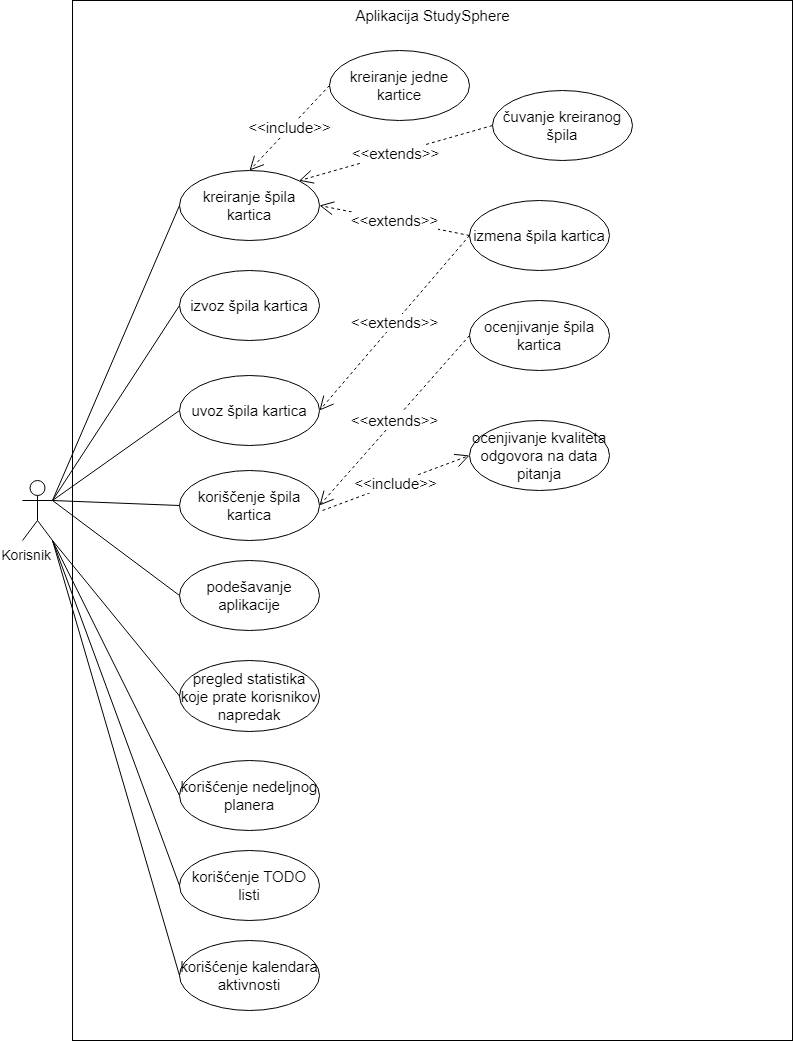

The diagram above was exported from draw.io. Its source (the exported page's mxGraphModel, read from the mxfile embedded in the PNG):
<mxGraphModel dx="1290" dy="530" grid="1" gridSize="10" guides="1" tooltips="1" connect="1" arrows="1" fold="1" page="1" pageScale="1" pageWidth="827" pageHeight="1169" math="0" shadow="0">
  <root>
    <mxCell id="0" />
    <mxCell id="1" parent="0" />
    <mxCell id="GpyQpe_mQj25Ungr1Uzp-6" value="Aplikacija StudySphere" style="html=1;align=center;verticalAlign=top;fontSize=15;" parent="1" vertex="1">
      <mxGeometry x="150" y="60" width="720" height="1040" as="geometry" />
    </mxCell>
    <object label="Korisnik" Korsnik="" id="GpyQpe_mQj25Ungr1Uzp-1">
      <mxCell style="shape=umlActor;verticalLabelPosition=bottom;verticalAlign=top;html=1;fontSize=14;align=right;" parent="1" vertex="1">
        <mxGeometry x="100" y="540" width="30" height="60" as="geometry" />
      </mxCell>
    </object>
    <mxCell id="GpyQpe_mQj25Ungr1Uzp-7" value="kreiranje špila kartica" style="ellipse;whiteSpace=wrap;html=1;fontSize=15;" parent="1" vertex="1">
      <mxGeometry x="257" y="230" width="140" height="70" as="geometry" />
    </mxCell>
    <mxCell id="GpyQpe_mQj25Ungr1Uzp-8" value="koriščenje špila kartica" style="ellipse;whiteSpace=wrap;html=1;fontSize=15;" parent="1" vertex="1">
      <mxGeometry x="257" y="530" width="140" height="70" as="geometry" />
    </mxCell>
    <mxCell id="GpyQpe_mQj25Ungr1Uzp-9" value="uvoz špila kartica" style="ellipse;whiteSpace=wrap;html=1;fontSize=15;" parent="1" vertex="1">
      <mxGeometry x="257" y="435" width="140" height="70" as="geometry" />
    </mxCell>
    <mxCell id="GpyQpe_mQj25Ungr1Uzp-10" value="izvoz špila kartica" style="ellipse;whiteSpace=wrap;html=1;fontSize=15;" parent="1" vertex="1">
      <mxGeometry x="257" y="330" width="140" height="70" as="geometry" />
    </mxCell>
    <mxCell id="GpyQpe_mQj25Ungr1Uzp-11" value="pregled statistika koje prate korisnikov napredak" style="ellipse;whiteSpace=wrap;html=1;fontSize=15;" parent="1" vertex="1">
      <mxGeometry x="257" y="720" width="140" height="71" as="geometry" />
    </mxCell>
    <mxCell id="GpyQpe_mQj25Ungr1Uzp-12" value="korišćenje nedeljnog planera" style="ellipse;whiteSpace=wrap;html=1;fontSize=15;" parent="1" vertex="1">
      <mxGeometry x="257" y="820" width="140" height="70" as="geometry" />
    </mxCell>
    <mxCell id="GpyQpe_mQj25Ungr1Uzp-13" value="korišćenje TODO listi" style="ellipse;whiteSpace=wrap;html=1;fontSize=15;" parent="1" vertex="1">
      <mxGeometry x="257" y="910" width="140" height="70" as="geometry" />
    </mxCell>
    <mxCell id="GpyQpe_mQj25Ungr1Uzp-14" value="korišćenje kalendara aktivnosti" style="ellipse;whiteSpace=wrap;html=1;fontSize=15;" parent="1" vertex="1">
      <mxGeometry x="257" y="1000" width="140" height="70" as="geometry" />
    </mxCell>
    <mxCell id="GpyQpe_mQj25Ungr1Uzp-15" value="izmena špila kartica" style="ellipse;whiteSpace=wrap;html=1;fontSize=15;" parent="1" vertex="1">
      <mxGeometry x="547" y="260" width="140" height="70" as="geometry" />
    </mxCell>
    <mxCell id="GpyQpe_mQj25Ungr1Uzp-16" value="ocenjivanje kvaliteta odgovora na data pitanja" style="ellipse;whiteSpace=wrap;html=1;fontSize=15;" parent="1" vertex="1">
      <mxGeometry x="547" y="480" width="140" height="70" as="geometry" />
    </mxCell>
    <mxCell id="GpyQpe_mQj25Ungr1Uzp-17" value="ocenjivanje špila kartica" style="ellipse;whiteSpace=wrap;html=1;fontSize=15;" parent="1" vertex="1">
      <mxGeometry x="547" y="360" width="140" height="70" as="geometry" />
    </mxCell>
    <mxCell id="GpyQpe_mQj25Ungr1Uzp-20" value="" style="endArrow=none;html=1;fontSize=15;exitX=1;exitY=0.3333333333333333;exitDx=0;exitDy=0;exitPerimeter=0;entryX=0;entryY=0.5;entryDx=0;entryDy=0;" parent="1" source="GpyQpe_mQj25Ungr1Uzp-1" target="GpyQpe_mQj25Ungr1Uzp-7" edge="1">
      <mxGeometry width="50" height="50" relative="1" as="geometry">
        <mxPoint x="100" y="440" as="sourcePoint" />
        <mxPoint x="150" y="390" as="targetPoint" />
      </mxGeometry>
    </mxCell>
    <mxCell id="GpyQpe_mQj25Ungr1Uzp-21" value="" style="endArrow=none;html=1;fontSize=15;entryX=0;entryY=0.5;entryDx=0;entryDy=0;exitX=1;exitY=0.3333333333333333;exitDx=0;exitDy=0;exitPerimeter=0;" parent="1" source="GpyQpe_mQj25Ungr1Uzp-1" target="GpyQpe_mQj25Ungr1Uzp-8" edge="1">
      <mxGeometry width="50" height="50" relative="1" as="geometry">
        <mxPoint x="130" y="700" as="sourcePoint" />
        <mxPoint x="180" y="650" as="targetPoint" />
      </mxGeometry>
    </mxCell>
    <mxCell id="GpyQpe_mQj25Ungr1Uzp-22" value="" style="endArrow=none;html=1;fontSize=15;entryX=0;entryY=0.5;entryDx=0;entryDy=0;exitX=1;exitY=0.3333333333333333;exitDx=0;exitDy=0;exitPerimeter=0;" parent="1" source="GpyQpe_mQj25Ungr1Uzp-1" target="GpyQpe_mQj25Ungr1Uzp-9" edge="1">
      <mxGeometry width="50" height="50" relative="1" as="geometry">
        <mxPoint x="100" y="720" as="sourcePoint" />
        <mxPoint x="150" y="670" as="targetPoint" />
      </mxGeometry>
    </mxCell>
    <mxCell id="GpyQpe_mQj25Ungr1Uzp-23" value="" style="endArrow=none;html=1;fontSize=15;entryX=0;entryY=0.5;entryDx=0;entryDy=0;" parent="1" target="GpyQpe_mQj25Ungr1Uzp-10" edge="1">
      <mxGeometry width="50" height="50" relative="1" as="geometry">
        <mxPoint x="130" y="560" as="sourcePoint" />
        <mxPoint x="150" y="700" as="targetPoint" />
      </mxGeometry>
    </mxCell>
    <mxCell id="GpyQpe_mQj25Ungr1Uzp-24" value="" style="endArrow=none;html=1;fontSize=15;entryX=0;entryY=0.5;entryDx=0;entryDy=0;exitX=1;exitY=1;exitDx=0;exitDy=0;exitPerimeter=0;" parent="1" source="GpyQpe_mQj25Ungr1Uzp-1" target="GpyQpe_mQj25Ungr1Uzp-11" edge="1">
      <mxGeometry width="50" height="50" relative="1" as="geometry">
        <mxPoint x="110" y="780" as="sourcePoint" />
        <mxPoint x="160" y="730" as="targetPoint" />
      </mxGeometry>
    </mxCell>
    <mxCell id="GpyQpe_mQj25Ungr1Uzp-25" value="" style="endArrow=none;html=1;fontSize=15;entryX=0;entryY=0.5;entryDx=0;entryDy=0;" parent="1" target="GpyQpe_mQj25Ungr1Uzp-12" edge="1">
      <mxGeometry width="50" height="50" relative="1" as="geometry">
        <mxPoint x="130" y="600" as="sourcePoint" />
        <mxPoint x="130" y="730" as="targetPoint" />
      </mxGeometry>
    </mxCell>
    <mxCell id="GpyQpe_mQj25Ungr1Uzp-26" value="" style="endArrow=none;html=1;fontSize=15;entryX=0;entryY=0.5;entryDx=0;entryDy=0;exitX=1;exitY=1;exitDx=0;exitDy=0;exitPerimeter=0;" parent="1" source="GpyQpe_mQj25Ungr1Uzp-1" target="GpyQpe_mQj25Ungr1Uzp-13" edge="1">
      <mxGeometry width="50" height="50" relative="1" as="geometry">
        <mxPoint x="110" y="780" as="sourcePoint" />
        <mxPoint x="160" y="730" as="targetPoint" />
      </mxGeometry>
    </mxCell>
    <mxCell id="GpyQpe_mQj25Ungr1Uzp-27" value="" style="endArrow=none;html=1;fontSize=15;entryX=0;entryY=0.5;entryDx=0;entryDy=0;" parent="1" target="GpyQpe_mQj25Ungr1Uzp-14" edge="1">
      <mxGeometry width="50" height="50" relative="1" as="geometry">
        <mxPoint x="130" y="600" as="sourcePoint" />
        <mxPoint x="170" y="760" as="targetPoint" />
      </mxGeometry>
    </mxCell>
    <mxCell id="GpyQpe_mQj25Ungr1Uzp-29" value="&amp;lt;&amp;lt;extends&amp;gt;&amp;gt;" style="endArrow=open;endSize=12;dashed=1;html=1;fontSize=15;entryX=1;entryY=0.5;entryDx=0;entryDy=0;exitX=0;exitY=0.5;exitDx=0;exitDy=0;" parent="1" source="GpyQpe_mQj25Ungr1Uzp-17" target="GpyQpe_mQj25Ungr1Uzp-8" edge="1">
      <mxGeometry width="160" relative="1" as="geometry">
        <mxPoint x="447" y="570" as="sourcePoint" />
        <mxPoint x="607" y="570" as="targetPoint" />
      </mxGeometry>
    </mxCell>
    <mxCell id="GpyQpe_mQj25Ungr1Uzp-30" value="&amp;lt;&amp;lt;extends&amp;gt;&amp;gt;" style="endArrow=open;endSize=12;dashed=1;html=1;fontSize=15;entryX=1;entryY=0.5;entryDx=0;entryDy=0;exitX=0;exitY=0.5;exitDx=0;exitDy=0;" parent="1" source="GpyQpe_mQj25Ungr1Uzp-15" target="GpyQpe_mQj25Ungr1Uzp-7" edge="1">
      <mxGeometry width="160" relative="1" as="geometry">
        <mxPoint x="477" y="320" as="sourcePoint" />
        <mxPoint x="377" y="180" as="targetPoint" />
      </mxGeometry>
    </mxCell>
    <mxCell id="GpyQpe_mQj25Ungr1Uzp-32" value="kreiranje jedne kartice" style="ellipse;whiteSpace=wrap;html=1;fontSize=15;" parent="1" vertex="1">
      <mxGeometry x="407" y="110" width="140" height="70" as="geometry" />
    </mxCell>
    <mxCell id="GpyQpe_mQj25Ungr1Uzp-34" value="čuvanje kreiranog špila" style="ellipse;whiteSpace=wrap;html=1;fontSize=15;" parent="1" vertex="1">
      <mxGeometry x="570" y="150" width="140" height="70" as="geometry" />
    </mxCell>
    <mxCell id="GpyQpe_mQj25Ungr1Uzp-40" value="&amp;lt;&amp;lt;extends&amp;gt;&amp;gt;" style="endArrow=open;endSize=12;dashed=1;html=1;fontSize=15;entryX=1;entryY=0.5;entryDx=0;entryDy=0;exitX=0;exitY=0.5;exitDx=0;exitDy=0;" parent="1" source="GpyQpe_mQj25Ungr1Uzp-15" target="GpyQpe_mQj25Ungr1Uzp-9" edge="1">
      <mxGeometry width="160" relative="1" as="geometry">
        <mxPoint x="557" y="305" as="sourcePoint" />
        <mxPoint x="407" y="275" as="targetPoint" />
      </mxGeometry>
    </mxCell>
    <mxCell id="GpyQpe_mQj25Ungr1Uzp-41" value="&amp;lt;&amp;lt;include&amp;gt;&amp;gt;" style="endArrow=open;endSize=12;dashed=1;html=1;fontSize=15;entryX=0;entryY=0.5;entryDx=0;entryDy=0;" parent="1" target="GpyQpe_mQj25Ungr1Uzp-16" edge="1">
      <mxGeometry width="160" relative="1" as="geometry">
        <mxPoint x="400" y="570" as="sourcePoint" />
        <mxPoint x="417" y="285" as="targetPoint" />
      </mxGeometry>
    </mxCell>
    <mxCell id="5DbdMqT_OgdcS5fOnxSo-1" value="&lt;font style=&quot;font-size: 15px;&quot;&gt;podešavanje aplikacije&lt;/font&gt;" style="ellipse;whiteSpace=wrap;html=1;" parent="1" vertex="1">
      <mxGeometry x="257" y="620" width="140" height="70" as="geometry" />
    </mxCell>
    <mxCell id="5DbdMqT_OgdcS5fOnxSo-2" value="" style="endArrow=none;html=1;rounded=0;exitX=1;exitY=0.3333333333333333;exitDx=0;exitDy=0;exitPerimeter=0;entryX=0;entryY=0.5;entryDx=0;entryDy=0;" parent="1" source="GpyQpe_mQj25Ungr1Uzp-1" target="5DbdMqT_OgdcS5fOnxSo-1" edge="1">
      <mxGeometry width="50" height="50" relative="1" as="geometry">
        <mxPoint x="400" y="620" as="sourcePoint" />
        <mxPoint x="450" y="570" as="targetPoint" />
      </mxGeometry>
    </mxCell>
    <mxCell id="qYpzXCcv1cgltR6AatZ6-2" value="&amp;lt;&amp;lt;extends&amp;gt;&amp;gt;" style="endArrow=open;endSize=12;dashed=1;html=1;fontSize=15;entryX=1;entryY=0;entryDx=0;entryDy=0;exitX=0;exitY=0.5;exitDx=0;exitDy=0;" edge="1" parent="1" source="GpyQpe_mQj25Ungr1Uzp-34" target="GpyQpe_mQj25Ungr1Uzp-7">
      <mxGeometry width="160" relative="1" as="geometry">
        <mxPoint x="557" y="305" as="sourcePoint" />
        <mxPoint x="407" y="275" as="targetPoint" />
      </mxGeometry>
    </mxCell>
    <mxCell id="qYpzXCcv1cgltR6AatZ6-3" value="&amp;lt;&amp;lt;include&amp;gt;&amp;gt;" style="endArrow=open;endSize=12;dashed=1;html=1;fontSize=15;entryX=0.5;entryY=0;entryDx=0;entryDy=0;exitX=0;exitY=0.5;exitDx=0;exitDy=0;" edge="1" parent="1" source="GpyQpe_mQj25Ungr1Uzp-32" target="GpyQpe_mQj25Ungr1Uzp-7">
      <mxGeometry width="160" relative="1" as="geometry">
        <mxPoint x="410" y="580" as="sourcePoint" />
        <mxPoint x="557" y="525" as="targetPoint" />
      </mxGeometry>
    </mxCell>
  </root>
</mxGraphModel>